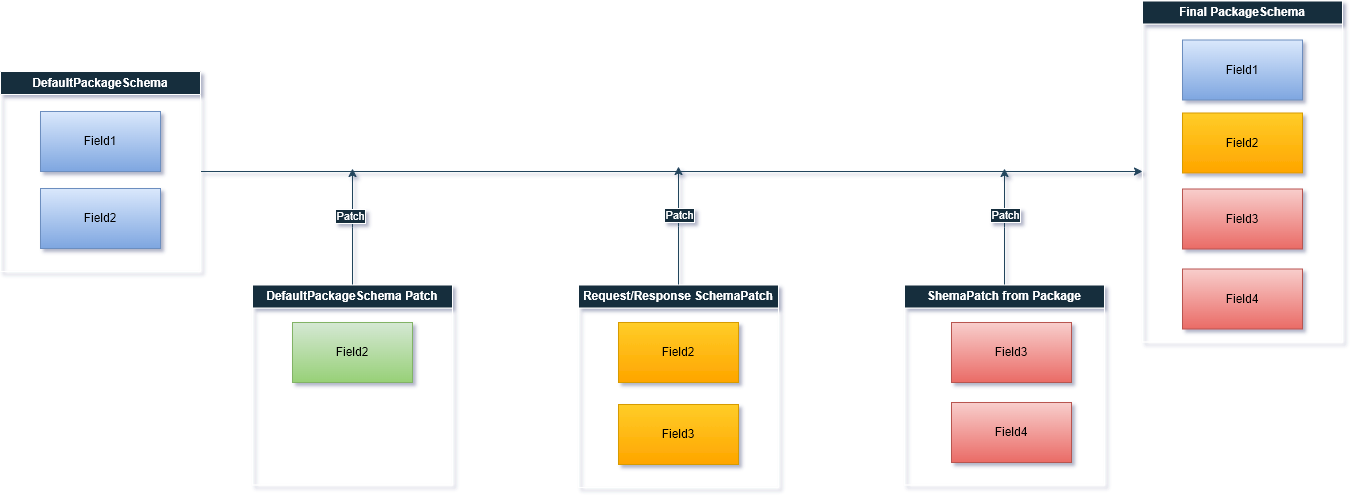

The diagram above was exported from draw.io. Its source (the exported page's mxGraphModel, read from the mxfile embedded in the PNG):
<mxGraphModel dx="1834" dy="758" grid="0" gridSize="10" guides="1" tooltips="1" connect="1" arrows="1" fold="1" page="0" pageScale="1" pageWidth="827" pageHeight="1169" background="none" math="0" shadow="1">
  <root>
    <mxCell id="0" />
    <mxCell id="1" parent="0" />
    <mxCell id="bilf37YYBcnAOOsOAjjI-34" style="edgeStyle=orthogonalEdgeStyle;rounded=0;orthogonalLoop=1;jettySize=auto;html=1;exitX=1;exitY=0.5;exitDx=0;exitDy=0;entryX=0;entryY=0.5;entryDx=0;entryDy=0;strokeColor=#23445D;" edge="1" parent="1" source="bilf37YYBcnAOOsOAjjI-1" target="bilf37YYBcnAOOsOAjjI-13">
      <mxGeometry relative="1" as="geometry" />
    </mxCell>
    <mxCell id="bilf37YYBcnAOOsOAjjI-1" value="DefaultPackageSchema" style="swimlane;whiteSpace=wrap;html=1;swimlaneLine=1;glass=0;shadow=0;rounded=0;labelBackgroundColor=none;fillColor=#182E3E;strokeColor=#FFFFFF;fontColor=#FFFFFF;startSize=23;" vertex="1" parent="1">
      <mxGeometry x="-298" y="236" width="200" height="200" as="geometry" />
    </mxCell>
    <mxCell id="bilf37YYBcnAOOsOAjjI-18" value="Field1" style="rounded=0;whiteSpace=wrap;html=1;labelBackgroundColor=none;fillColor=#dae8fc;strokeColor=#6c8ebf;gradientColor=#7ea6e0;" vertex="1" parent="bilf37YYBcnAOOsOAjjI-1">
      <mxGeometry x="40" y="40" width="120" height="60" as="geometry" />
    </mxCell>
    <mxCell id="bilf37YYBcnAOOsOAjjI-19" value="Field2" style="rounded=0;whiteSpace=wrap;html=1;labelBackgroundColor=none;fillColor=#dae8fc;strokeColor=#6c8ebf;gradientColor=#7ea6e0;" vertex="1" parent="bilf37YYBcnAOOsOAjjI-1">
      <mxGeometry x="40" y="117" width="120" height="60" as="geometry" />
    </mxCell>
    <mxCell id="bilf37YYBcnAOOsOAjjI-37" style="edgeStyle=orthogonalEdgeStyle;rounded=0;orthogonalLoop=1;jettySize=auto;html=1;strokeColor=#23445D;" edge="1" parent="1" source="bilf37YYBcnAOOsOAjjI-8">
      <mxGeometry relative="1" as="geometry">
        <mxPoint x="706" y="333" as="targetPoint" />
      </mxGeometry>
    </mxCell>
    <mxCell id="bilf37YYBcnAOOsOAjjI-8" value="ShemaPatch from Package" style="swimlane;whiteSpace=wrap;html=1;swimlaneLine=1;glass=0;shadow=0;rounded=0;labelBackgroundColor=none;fillColor=#182E3E;strokeColor=#FFFFFF;fontColor=#FFFFFF;" vertex="1" parent="1">
      <mxGeometry x="606" y="449.5" width="200" height="200" as="geometry" />
    </mxCell>
    <mxCell id="bilf37YYBcnAOOsOAjjI-23" value="Field3" style="rounded=0;whiteSpace=wrap;html=1;labelBackgroundColor=none;fillColor=#f8cecc;strokeColor=#b85450;gradientColor=#ea6b66;" vertex="1" parent="bilf37YYBcnAOOsOAjjI-8">
      <mxGeometry x="47" y="37.5" width="120" height="60" as="geometry" />
    </mxCell>
    <mxCell id="bilf37YYBcnAOOsOAjjI-24" value="Field4" style="rounded=0;whiteSpace=wrap;html=1;labelBackgroundColor=none;fillColor=#f8cecc;strokeColor=#b85450;gradientColor=#ea6b66;" vertex="1" parent="bilf37YYBcnAOOsOAjjI-8">
      <mxGeometry x="47" y="117.5" width="120" height="60" as="geometry" />
    </mxCell>
    <mxCell id="bilf37YYBcnAOOsOAjjI-36" style="edgeStyle=orthogonalEdgeStyle;rounded=0;orthogonalLoop=1;jettySize=auto;html=1;strokeColor=#23445D;" edge="1" parent="1" source="bilf37YYBcnAOOsOAjjI-10">
      <mxGeometry relative="1" as="geometry">
        <mxPoint x="380" y="331" as="targetPoint" />
      </mxGeometry>
    </mxCell>
    <mxCell id="bilf37YYBcnAOOsOAjjI-10" value="Request/Response SchemaPatch" style="swimlane;whiteSpace=wrap;html=1;swimlaneLine=1;glass=0;shadow=0;rounded=0;labelBackgroundColor=none;fillColor=#182E3E;strokeColor=#FFFFFF;fontColor=#FFFFFF;" vertex="1" parent="1">
      <mxGeometry x="280" y="449.5" width="200" height="202.5" as="geometry">
        <mxRectangle x="60" y="210" width="230" height="30" as="alternateBounds" />
      </mxGeometry>
    </mxCell>
    <mxCell id="bilf37YYBcnAOOsOAjjI-21" value="Field2" style="rounded=0;whiteSpace=wrap;html=1;labelBackgroundColor=none;fillColor=#ffcd28;strokeColor=#d79b00;gradientColor=#ffa500;" vertex="1" parent="bilf37YYBcnAOOsOAjjI-10">
      <mxGeometry x="40" y="37.5" width="120" height="60" as="geometry" />
    </mxCell>
    <mxCell id="bilf37YYBcnAOOsOAjjI-22" value="Field3" style="rounded=0;whiteSpace=wrap;html=1;labelBackgroundColor=none;fillColor=#ffcd28;strokeColor=#d79b00;gradientColor=#ffa500;" vertex="1" parent="bilf37YYBcnAOOsOAjjI-10">
      <mxGeometry x="40" y="119.5" width="120" height="60" as="geometry" />
    </mxCell>
    <mxCell id="bilf37YYBcnAOOsOAjjI-13" value="Final PackageSchema" style="swimlane;whiteSpace=wrap;html=1;swimlaneLine=1;glass=0;shadow=0;rounded=0;labelBackgroundColor=none;fillColor=#182E3E;strokeColor=#FFFFFF;fontColor=#FFFFFF;" vertex="1" parent="1">
      <mxGeometry x="844" y="165.5" width="200" height="341" as="geometry" />
    </mxCell>
    <mxCell id="bilf37YYBcnAOOsOAjjI-30" value="Field1" style="rounded=0;whiteSpace=wrap;html=1;labelBackgroundColor=none;fillColor=#dae8fc;strokeColor=#6c8ebf;gradientColor=#7ea6e0;" vertex="1" parent="bilf37YYBcnAOOsOAjjI-13">
      <mxGeometry x="40" y="39" width="120" height="60" as="geometry" />
    </mxCell>
    <mxCell id="bilf37YYBcnAOOsOAjjI-31" value="Field2" style="rounded=0;whiteSpace=wrap;html=1;labelBackgroundColor=none;fillColor=#ffcd28;strokeColor=#d79b00;gradientColor=#ffa500;" vertex="1" parent="bilf37YYBcnAOOsOAjjI-13">
      <mxGeometry x="40" y="112" width="120" height="60" as="geometry" />
    </mxCell>
    <mxCell id="bilf37YYBcnAOOsOAjjI-32" value="Field3" style="rounded=0;whiteSpace=wrap;html=1;labelBackgroundColor=none;fillColor=#f8cecc;strokeColor=#b85450;gradientColor=#ea6b66;" vertex="1" parent="bilf37YYBcnAOOsOAjjI-13">
      <mxGeometry x="40" y="188" width="120" height="60" as="geometry" />
    </mxCell>
    <mxCell id="bilf37YYBcnAOOsOAjjI-33" value="Field4" style="rounded=0;whiteSpace=wrap;html=1;labelBackgroundColor=none;fillColor=#f8cecc;strokeColor=#b85450;gradientColor=#ea6b66;" vertex="1" parent="bilf37YYBcnAOOsOAjjI-13">
      <mxGeometry x="40" y="268" width="120" height="60" as="geometry" />
    </mxCell>
    <mxCell id="bilf37YYBcnAOOsOAjjI-35" style="edgeStyle=orthogonalEdgeStyle;rounded=0;orthogonalLoop=1;jettySize=auto;html=1;strokeColor=#23445D;" edge="1" parent="1" source="bilf37YYBcnAOOsOAjjI-9">
      <mxGeometry relative="1" as="geometry">
        <mxPoint x="54" y="333" as="targetPoint" />
      </mxGeometry>
    </mxCell>
    <mxCell id="bilf37YYBcnAOOsOAjjI-38" value="Patch" style="edgeLabel;html=1;align=center;verticalAlign=middle;resizable=0;points=[];fontColor=#FFFFFF;labelBackgroundColor=#182E3E;labelBorderColor=#FFFFFF;" vertex="1" connectable="0" parent="bilf37YYBcnAOOsOAjjI-35">
      <mxGeometry x="0.1016" y="-1" relative="1" as="geometry">
        <mxPoint x="-4" y="-5" as="offset" />
      </mxGeometry>
    </mxCell>
    <mxCell id="bilf37YYBcnAOOsOAjjI-9" value="DefaultPackageSchema Patch" style="swimlane;whiteSpace=wrap;html=1;swimlaneLine=1;glass=0;shadow=0;rounded=0;labelBackgroundColor=none;fillColor=#182E3E;strokeColor=#FFFFFF;fontColor=#FFFFFF;" vertex="1" parent="1">
      <mxGeometry x="-46" y="449.5" width="200" height="200" as="geometry" />
    </mxCell>
    <mxCell id="bilf37YYBcnAOOsOAjjI-20" value="Field2" style="rounded=0;whiteSpace=wrap;html=1;labelBackgroundColor=none;fillColor=#d5e8d4;strokeColor=#82b366;gradientColor=#97d077;" vertex="1" parent="bilf37YYBcnAOOsOAjjI-9">
      <mxGeometry x="40" y="37.5" width="120" height="60" as="geometry" />
    </mxCell>
    <mxCell id="bilf37YYBcnAOOsOAjjI-39" value="Patch" style="edgeLabel;html=1;align=center;verticalAlign=middle;resizable=0;points=[];fontColor=#FFFFFF;labelBackgroundColor=#182E3E;labelBorderColor=#FFFFFF;" vertex="1" connectable="0" parent="1">
      <mxGeometry x="380.0012924998162" y="379.9959563267787" as="geometry" />
    </mxCell>
    <mxCell id="bilf37YYBcnAOOsOAjjI-40" value="Patch" style="edgeLabel;html=1;align=center;verticalAlign=middle;resizable=0;points=[];fontColor=#FFFFFF;labelBackgroundColor=#182E3E;labelBorderColor=#FFFFFF;" vertex="1" connectable="0" parent="1">
      <mxGeometry x="706.0012924998161" y="379.9959563267787" as="geometry" />
    </mxCell>
  </root>
</mxGraphModel>